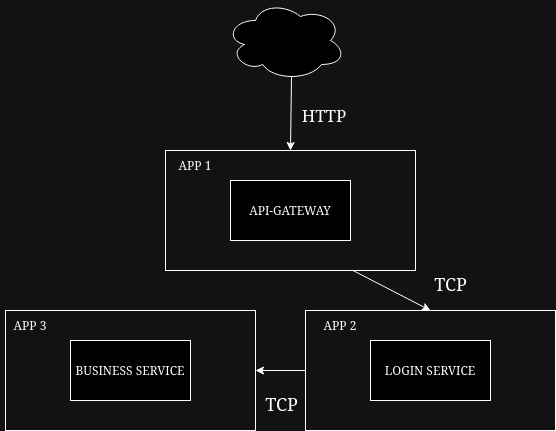

The diagram above was exported from draw.io. Its source (the exported page's mxGraphModel, read from the mxfile embedded in the PNG):
<mxGraphModel dx="1050" dy="563" grid="1" gridSize="10" guides="1" tooltips="1" connect="1" arrows="1" fold="1" page="1" pageScale="1" pageWidth="827" pageHeight="1169" math="0" shadow="0">
  <root>
    <mxCell id="0" />
    <mxCell id="1" parent="0" />
    <mxCell id="OCMT2cc7-Kl8LJFilAn3-1" value="&lt;div&gt;API-GATEWAY&lt;/div&gt;" style="rounded=0;whiteSpace=wrap;html=1;" vertex="1" parent="1">
      <mxGeometry x="320" y="200" width="120" height="60" as="geometry" />
    </mxCell>
    <mxCell id="OCMT2cc7-Kl8LJFilAn3-2" value="LOGIN SERVICE" style="rounded=0;whiteSpace=wrap;html=1;" vertex="1" parent="1">
      <mxGeometry x="460" y="360" width="120" height="60" as="geometry" />
    </mxCell>
    <mxCell id="OCMT2cc7-Kl8LJFilAn3-3" value="BUSINESS SERVICE" style="whiteSpace=wrap;html=1;" vertex="1" parent="1">
      <mxGeometry x="160" y="360" width="120" height="60" as="geometry" />
    </mxCell>
    <mxCell id="OCMT2cc7-Kl8LJFilAn3-4" value="" style="rounded=0;whiteSpace=wrap;html=1;fillColor=none;" vertex="1" parent="1">
      <mxGeometry x="255" y="170" width="250" height="120" as="geometry" />
    </mxCell>
    <mxCell id="OCMT2cc7-Kl8LJFilAn3-5" value="" style="rounded=0;whiteSpace=wrap;html=1;fillColor=none;" vertex="1" parent="1">
      <mxGeometry x="95" y="330" width="250" height="120" as="geometry" />
    </mxCell>
    <mxCell id="OCMT2cc7-Kl8LJFilAn3-6" value="" style="rounded=0;whiteSpace=wrap;html=1;fillColor=none;" vertex="1" parent="1">
      <mxGeometry x="395" y="330" width="250" height="120" as="geometry" />
    </mxCell>
    <mxCell id="OCMT2cc7-Kl8LJFilAn3-7" value="APP 1" style="text;html=1;align=center;verticalAlign=middle;whiteSpace=wrap;rounded=0;" vertex="1" parent="1">
      <mxGeometry x="255" y="170" width="60" height="30" as="geometry" />
    </mxCell>
    <mxCell id="OCMT2cc7-Kl8LJFilAn3-8" value="APP 2" style="text;html=1;align=center;verticalAlign=middle;whiteSpace=wrap;rounded=0;" vertex="1" parent="1">
      <mxGeometry x="400" y="330" width="60" height="30" as="geometry" />
    </mxCell>
    <mxCell id="OCMT2cc7-Kl8LJFilAn3-9" value="APP 3" style="text;html=1;align=center;verticalAlign=middle;whiteSpace=wrap;rounded=0;" vertex="1" parent="1">
      <mxGeometry x="90" y="330" width="60" height="30" as="geometry" />
    </mxCell>
    <mxCell id="OCMT2cc7-Kl8LJFilAn3-10" value="" style="edgeStyle=none;orthogonalLoop=1;jettySize=auto;html=1;rounded=0;entryX=0.5;entryY=0;entryDx=0;entryDy=0;exitX=0.55;exitY=0.95;exitDx=0;exitDy=0;exitPerimeter=0;" edge="1" parent="1" source="OCMT2cc7-Kl8LJFilAn3-11" target="OCMT2cc7-Kl8LJFilAn3-4">
      <mxGeometry width="80" relative="1" as="geometry">
        <mxPoint x="380" y="40" as="sourcePoint" />
        <mxPoint x="430" as="targetPoint" />
        <Array as="points" />
      </mxGeometry>
    </mxCell>
    <mxCell id="OCMT2cc7-Kl8LJFilAn3-11" value="" style="ellipse;shape=cloud;whiteSpace=wrap;html=1;" vertex="1" parent="1">
      <mxGeometry x="315" y="20" width="120" height="80" as="geometry" />
    </mxCell>
    <mxCell id="OCMT2cc7-Kl8LJFilAn3-12" value="&lt;font style=&quot;font-size: 17px;&quot;&gt;HTTP&lt;/font&gt;" style="text;html=1;align=center;verticalAlign=middle;whiteSpace=wrap;rounded=0;" vertex="1" parent="1">
      <mxGeometry x="384" y="120" width="60" height="30" as="geometry" />
    </mxCell>
    <mxCell id="OCMT2cc7-Kl8LJFilAn3-13" value="" style="edgeStyle=none;orthogonalLoop=1;jettySize=auto;html=1;rounded=0;exitX=0.75;exitY=1;exitDx=0;exitDy=0;entryX=0.5;entryY=0;entryDx=0;entryDy=0;" edge="1" parent="1" source="OCMT2cc7-Kl8LJFilAn3-4" target="OCMT2cc7-Kl8LJFilAn3-6">
      <mxGeometry width="80" relative="1" as="geometry">
        <mxPoint x="580" y="300" as="sourcePoint" />
        <mxPoint x="660" y="300" as="targetPoint" />
        <Array as="points" />
      </mxGeometry>
    </mxCell>
    <mxCell id="OCMT2cc7-Kl8LJFilAn3-14" value="&lt;font style=&quot;font-size: 18px;&quot;&gt;TCP&lt;/font&gt;" style="text;html=1;align=center;verticalAlign=middle;resizable=0;points=[];autosize=1;strokeColor=none;fillColor=none;" vertex="1" parent="1">
      <mxGeometry x="510" y="283" width="60" height="40" as="geometry" />
    </mxCell>
    <mxCell id="OCMT2cc7-Kl8LJFilAn3-15" value="" style="edgeStyle=none;orthogonalLoop=1;jettySize=auto;html=1;rounded=0;exitX=0;exitY=0.5;exitDx=0;exitDy=0;entryX=1;entryY=0.5;entryDx=0;entryDy=0;" edge="1" parent="1" source="OCMT2cc7-Kl8LJFilAn3-6" target="OCMT2cc7-Kl8LJFilAn3-5">
      <mxGeometry width="80" relative="1" as="geometry">
        <mxPoint x="380" y="400" as="sourcePoint" />
        <mxPoint x="460" y="400" as="targetPoint" />
        <Array as="points" />
      </mxGeometry>
    </mxCell>
    <mxCell id="OCMT2cc7-Kl8LJFilAn3-16" value="&lt;font style=&quot;font-size: 18px;&quot;&gt;TCP&lt;/font&gt;" style="text;html=1;align=center;verticalAlign=middle;resizable=0;points=[];autosize=1;strokeColor=none;fillColor=none;" vertex="1" parent="1">
      <mxGeometry x="341" y="403" width="60" height="40" as="geometry" />
    </mxCell>
  </root>
</mxGraphModel>